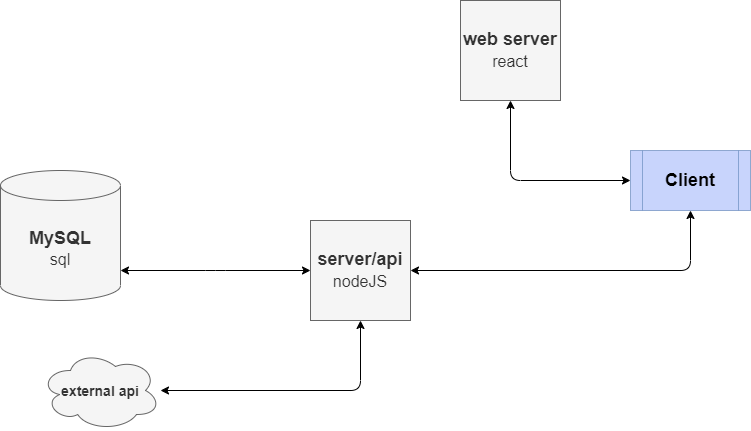

The diagram above was exported from draw.io. Its source (the exported page's mxGraphModel, read from the mxfile embedded in the PNG):
<mxGraphModel dx="766" dy="526" grid="1" gridSize="10" guides="1" tooltips="1" connect="1" arrows="1" fold="1" page="1" pageScale="1" pageWidth="827" pageHeight="1169" math="0" shadow="0">
  <root>
    <mxCell id="0" />
    <mxCell id="1" parent="0" />
    <mxCell id="2" value="&lt;font style=&quot;&quot;&gt;&lt;b style=&quot;font-size: 18px;&quot;&gt;MySQL&lt;/b&gt;&lt;br&gt;&lt;font size=&quot;3&quot;&gt;sql&lt;/font&gt;&lt;br&gt;&lt;/font&gt;" style="shape=cylinder3;whiteSpace=wrap;html=1;boundedLbl=1;backgroundOutline=1;size=15;fillColor=#f5f5f5;fontColor=#333333;strokeColor=#666666;" vertex="1" parent="1">
      <mxGeometry x="30" y="190" width="120" height="130" as="geometry" />
    </mxCell>
    <mxCell id="4" value="&lt;b&gt;web server&lt;/b&gt;&lt;br&gt;&lt;font size=&quot;3&quot;&gt;react&lt;/font&gt;" style="whiteSpace=wrap;html=1;aspect=fixed;fontSize=18;fillColor=#f5f5f5;fontColor=#333333;strokeColor=#666666;" vertex="1" parent="1">
      <mxGeometry x="490" y="20" width="100" height="100" as="geometry" />
    </mxCell>
    <mxCell id="24" style="edgeStyle=elbowEdgeStyle;elbow=vertical;html=1;exitX=0.5;exitY=1;exitDx=0;exitDy=0;fontSize=18;fontColor=#000000;startArrow=classic;startFill=1;" edge="1" parent="1" source="5" target="18">
      <mxGeometry relative="1" as="geometry">
        <Array as="points">
          <mxPoint x="510" y="290" />
        </Array>
      </mxGeometry>
    </mxCell>
    <mxCell id="42" style="edgeStyle=elbowEdgeStyle;elbow=vertical;html=1;exitX=0;exitY=0.5;exitDx=0;exitDy=0;entryX=0.5;entryY=1;entryDx=0;entryDy=0;fontSize=14;fontColor=#000000;startArrow=classic;startFill=1;" edge="1" parent="1" source="5" target="4">
      <mxGeometry relative="1" as="geometry">
        <Array as="points">
          <mxPoint x="590" y="200" />
        </Array>
      </mxGeometry>
    </mxCell>
    <mxCell id="5" value="&lt;font color=&quot;#000000&quot;&gt;&lt;b&gt;Client&lt;/b&gt;&lt;/font&gt;" style="shape=process;whiteSpace=wrap;html=1;backgroundOutline=1;fontSize=18;fillColor=#B3C2FC;strokeColor=#6c8ebf;opacity=70;" vertex="1" parent="1">
      <mxGeometry x="660" y="170" width="120" height="60" as="geometry" />
    </mxCell>
    <mxCell id="12" value="" style="shape=waypoint;sketch=0;size=6;pointerEvents=1;points=[];fillColor=#f5f5f5;resizable=0;rotatable=0;perimeter=centerPerimeter;snapToPoint=1;fontSize=18;strokeColor=#666666;fontColor=#333333;" vertex="1" parent="1">
      <mxGeometry x="380" y="260" width="20" height="20" as="geometry" />
    </mxCell>
    <mxCell id="38" style="edgeStyle=elbowEdgeStyle;elbow=vertical;html=1;exitX=0.5;exitY=1;exitDx=0;exitDy=0;fontSize=14;fontColor=#000000;startArrow=classic;startFill=1;" edge="1" parent="1" source="18" target="35">
      <mxGeometry relative="1" as="geometry">
        <Array as="points">
          <mxPoint x="230" y="410" />
        </Array>
      </mxGeometry>
    </mxCell>
    <mxCell id="40" style="edgeStyle=elbowEdgeStyle;elbow=vertical;html=1;exitX=0;exitY=0.5;exitDx=0;exitDy=0;fontSize=14;fontColor=#000000;startArrow=classic;startFill=1;" edge="1" parent="1" source="18" target="2">
      <mxGeometry relative="1" as="geometry" />
    </mxCell>
    <mxCell id="18" value="&lt;b&gt;server/api&lt;/b&gt;&lt;br&gt;&lt;font size=&quot;3&quot;&gt;nodeJS&lt;/font&gt;" style="whiteSpace=wrap;html=1;aspect=fixed;fontSize=18;fillColor=#f5f5f5;fontColor=#333333;strokeColor=#666666;" vertex="1" parent="1">
      <mxGeometry x="340" y="240" width="100" height="100" as="geometry" />
    </mxCell>
    <mxCell id="35" value="&lt;b&gt;&lt;font style=&quot;font-size: 14px;&quot;&gt;external api&lt;/font&gt;&lt;/b&gt;" style="ellipse;shape=cloud;whiteSpace=wrap;html=1;fontSize=18;fontColor=#333333;fillColor=#f5f5f5;strokeColor=#666666;" vertex="1" parent="1">
      <mxGeometry x="70" y="370" width="120" height="80" as="geometry" />
    </mxCell>
  </root>
</mxGraphModel>